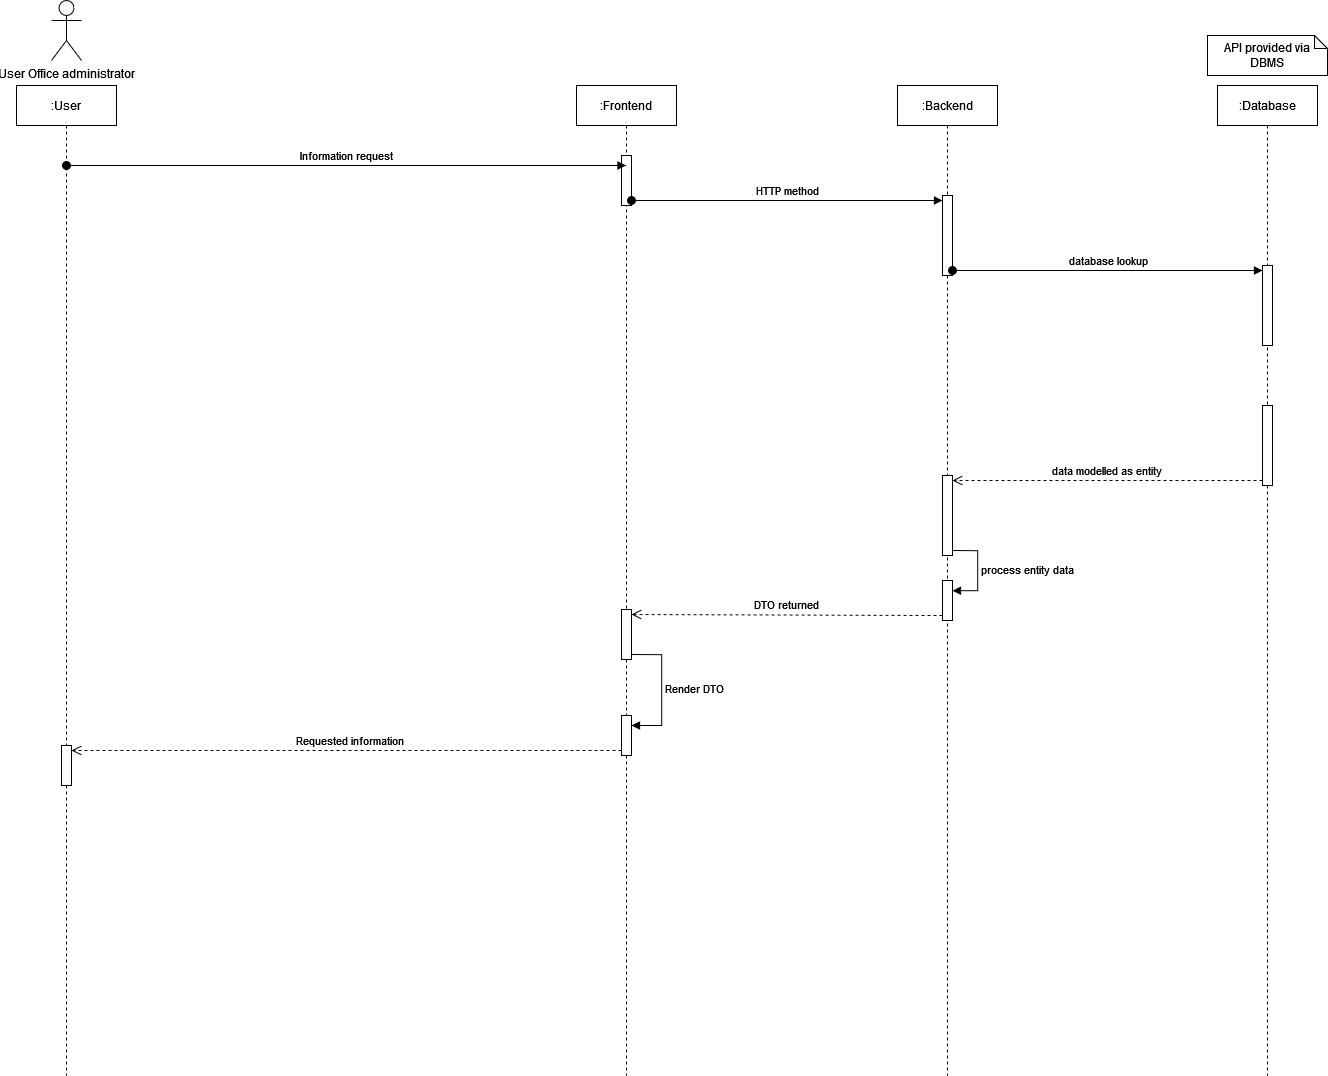

The diagram above was exported from draw.io. Its source (the exported page's mxGraphModel, read from the mxfile embedded in the PNG):
<mxGraphModel dx="4200" dy="2540" grid="1" gridSize="10" guides="1" tooltips="1" connect="1" arrows="1" fold="1" page="1" pageScale="1" pageWidth="827" pageHeight="1169" math="0" shadow="0">
  <root>
    <mxCell id="0" />
    <mxCell id="1" parent="0" />
    <mxCell id="_jY-3LNy4RUWNeAtwR_9-7" value=":Frontend" style="shape=umlLifeline;perimeter=lifelinePerimeter;whiteSpace=wrap;html=1;container=1;dropTarget=0;collapsible=0;recursiveResize=0;outlineConnect=0;portConstraint=eastwest;newEdgeStyle={&quot;curved&quot;:0,&quot;rounded&quot;:0};" vertex="1" parent="1">
      <mxGeometry x="600" y="120" width="100" height="990" as="geometry" />
    </mxCell>
    <mxCell id="_jY-3LNy4RUWNeAtwR_9-13" value="" style="html=1;points=[[0,0,0,0,5],[0,1,0,0,-5],[1,0,0,0,5],[1,1,0,0,-5]];perimeter=orthogonalPerimeter;outlineConnect=0;targetShapes=umlLifeline;portConstraint=eastwest;newEdgeStyle={&quot;curved&quot;:0,&quot;rounded&quot;:0};" vertex="1" parent="_jY-3LNy4RUWNeAtwR_9-7">
      <mxGeometry x="45" y="70" width="10" height="50" as="geometry" />
    </mxCell>
    <mxCell id="_jY-3LNy4RUWNeAtwR_9-24" value="" style="html=1;points=[[0,0,0,0,5],[0,1,0,0,-5],[1,0,0,0,5],[1,1,0,0,-5]];perimeter=orthogonalPerimeter;outlineConnect=0;targetShapes=umlLifeline;portConstraint=eastwest;newEdgeStyle={&quot;curved&quot;:0,&quot;rounded&quot;:0};" vertex="1" parent="_jY-3LNy4RUWNeAtwR_9-7">
      <mxGeometry x="45" y="524" width="10" height="50" as="geometry" />
    </mxCell>
    <mxCell id="_jY-3LNy4RUWNeAtwR_9-29" value="" style="html=1;points=[[0,0,0,0,5],[0,1,0,0,-5],[1,0,0,0,5],[1,1,0,0,-5]];perimeter=orthogonalPerimeter;outlineConnect=0;targetShapes=umlLifeline;portConstraint=eastwest;newEdgeStyle={&quot;curved&quot;:0,&quot;rounded&quot;:0};" vertex="1" parent="_jY-3LNy4RUWNeAtwR_9-7">
      <mxGeometry x="45" y="630" width="10" height="40" as="geometry" />
    </mxCell>
    <mxCell id="_jY-3LNy4RUWNeAtwR_9-30" value="Render DTO" style="html=1;align=left;spacingLeft=2;endArrow=block;rounded=0;edgeStyle=orthogonalEdgeStyle;curved=0;rounded=0;exitX=1;exitY=1;exitDx=0;exitDy=-5;exitPerimeter=0;" edge="1" target="_jY-3LNy4RUWNeAtwR_9-29" parent="_jY-3LNy4RUWNeAtwR_9-7" source="_jY-3LNy4RUWNeAtwR_9-24">
      <mxGeometry relative="1" as="geometry">
        <mxPoint x="55" y="610" as="sourcePoint" />
        <Array as="points">
          <mxPoint x="85" y="569" />
          <mxPoint x="85" y="640" />
        </Array>
      </mxGeometry>
    </mxCell>
    <mxCell id="_jY-3LNy4RUWNeAtwR_9-8" value=":Backend" style="shape=umlLifeline;perimeter=lifelinePerimeter;whiteSpace=wrap;html=1;container=1;dropTarget=0;collapsible=0;recursiveResize=0;outlineConnect=0;portConstraint=eastwest;newEdgeStyle={&quot;curved&quot;:0,&quot;rounded&quot;:0};" vertex="1" parent="1">
      <mxGeometry x="921" y="120" width="100" height="990" as="geometry" />
    </mxCell>
    <mxCell id="_jY-3LNy4RUWNeAtwR_9-15" value="" style="html=1;points=[[0,0,0,0,5],[0,1,0,0,-5],[1,0,0,0,5],[1,1,0,0,-5]];perimeter=orthogonalPerimeter;outlineConnect=0;targetShapes=umlLifeline;portConstraint=eastwest;newEdgeStyle={&quot;curved&quot;:0,&quot;rounded&quot;:0};" vertex="1" parent="_jY-3LNy4RUWNeAtwR_9-8">
      <mxGeometry x="45" y="110" width="10" height="80" as="geometry" />
    </mxCell>
    <mxCell id="_jY-3LNy4RUWNeAtwR_9-22" value="" style="html=1;points=[[0,0,0,0,5],[0,1,0,0,-5],[1,0,0,0,5],[1,1,0,0,-5]];perimeter=orthogonalPerimeter;outlineConnect=0;targetShapes=umlLifeline;portConstraint=eastwest;newEdgeStyle={&quot;curved&quot;:0,&quot;rounded&quot;:0};" vertex="1" parent="_jY-3LNy4RUWNeAtwR_9-8">
      <mxGeometry x="45" y="390" width="10" height="80" as="geometry" />
    </mxCell>
    <mxCell id="_jY-3LNy4RUWNeAtwR_9-26" value="" style="html=1;points=[[0,0,0,0,5],[0,1,0,0,-5],[1,0,0,0,5],[1,1,0,0,-5]];perimeter=orthogonalPerimeter;outlineConnect=0;targetShapes=umlLifeline;portConstraint=eastwest;newEdgeStyle={&quot;curved&quot;:0,&quot;rounded&quot;:0};" vertex="1" parent="_jY-3LNy4RUWNeAtwR_9-8">
      <mxGeometry x="45" y="495" width="10" height="40" as="geometry" />
    </mxCell>
    <mxCell id="_jY-3LNy4RUWNeAtwR_9-27" value="process entity data" style="html=1;align=left;spacingLeft=2;endArrow=block;rounded=0;edgeStyle=orthogonalEdgeStyle;curved=0;rounded=0;exitX=1;exitY=1;exitDx=0;exitDy=-5;exitPerimeter=0;" edge="1" target="_jY-3LNy4RUWNeAtwR_9-26" parent="_jY-3LNy4RUWNeAtwR_9-8" source="_jY-3LNy4RUWNeAtwR_9-22">
      <mxGeometry relative="1" as="geometry">
        <mxPoint x="111" y="440" as="sourcePoint" />
        <Array as="points">
          <mxPoint x="80" y="465" />
          <mxPoint x="80" y="505" />
        </Array>
      </mxGeometry>
    </mxCell>
    <mxCell id="_jY-3LNy4RUWNeAtwR_9-9" value=":Database" style="shape=umlLifeline;perimeter=lifelinePerimeter;whiteSpace=wrap;html=1;container=1;dropTarget=0;collapsible=0;recursiveResize=0;outlineConnect=0;portConstraint=eastwest;newEdgeStyle={&quot;curved&quot;:0,&quot;rounded&quot;:0};" vertex="1" parent="1">
      <mxGeometry x="1241" y="120" width="100" height="990" as="geometry" />
    </mxCell>
    <mxCell id="_jY-3LNy4RUWNeAtwR_9-17" value="" style="html=1;points=[[0,0,0,0,5],[0,1,0,0,-5],[1,0,0,0,5],[1,1,0,0,-5]];perimeter=orthogonalPerimeter;outlineConnect=0;targetShapes=umlLifeline;portConstraint=eastwest;newEdgeStyle={&quot;curved&quot;:0,&quot;rounded&quot;:0};" vertex="1" parent="_jY-3LNy4RUWNeAtwR_9-9">
      <mxGeometry x="45" y="180" width="10" height="80" as="geometry" />
    </mxCell>
    <mxCell id="_jY-3LNy4RUWNeAtwR_9-21" value="" style="html=1;points=[[0,0,0,0,5],[0,1,0,0,-5],[1,0,0,0,5],[1,1,0,0,-5]];perimeter=orthogonalPerimeter;outlineConnect=0;targetShapes=umlLifeline;portConstraint=eastwest;newEdgeStyle={&quot;curved&quot;:0,&quot;rounded&quot;:0};" vertex="1" parent="_jY-3LNy4RUWNeAtwR_9-9">
      <mxGeometry x="45" y="320" width="10" height="80" as="geometry" />
    </mxCell>
    <mxCell id="_jY-3LNy4RUWNeAtwR_9-10" value=":User" style="shape=umlLifeline;perimeter=lifelinePerimeter;whiteSpace=wrap;html=1;container=1;dropTarget=0;collapsible=0;recursiveResize=0;outlineConnect=0;portConstraint=eastwest;newEdgeStyle={&quot;curved&quot;:0,&quot;rounded&quot;:0};" vertex="1" parent="1">
      <mxGeometry x="40" y="120" width="100" height="990" as="geometry" />
    </mxCell>
    <mxCell id="_jY-3LNy4RUWNeAtwR_9-11" value="User Office administrator" style="shape=umlActor;verticalLabelPosition=bottom;verticalAlign=top;html=1;" vertex="1" parent="1">
      <mxGeometry x="75" y="35" width="30" height="60" as="geometry" />
    </mxCell>
    <mxCell id="_jY-3LNy4RUWNeAtwR_9-12" value="API provided via DBMS" style="shape=note;whiteSpace=wrap;html=1;backgroundOutline=1;darkOpacity=0.05;size=13;" vertex="1" parent="1">
      <mxGeometry x="1231" y="70" width="120" height="40" as="geometry" />
    </mxCell>
    <mxCell id="_jY-3LNy4RUWNeAtwR_9-14" value="Information request" style="html=1;verticalAlign=bottom;startArrow=oval;startFill=1;endArrow=block;startSize=8;curved=0;rounded=0;" edge="1" parent="1" target="_jY-3LNy4RUWNeAtwR_9-7">
      <mxGeometry width="60" relative="1" as="geometry">
        <mxPoint x="90" y="200" as="sourcePoint" />
        <mxPoint x="150" y="200" as="targetPoint" />
      </mxGeometry>
    </mxCell>
    <mxCell id="_jY-3LNy4RUWNeAtwR_9-16" value="HTTP method" style="html=1;verticalAlign=bottom;startArrow=oval;startFill=1;endArrow=block;startSize=8;curved=0;rounded=0;exitX=1;exitY=1;exitDx=0;exitDy=-5;exitPerimeter=0;entryX=0;entryY=0;entryDx=0;entryDy=5;entryPerimeter=0;" edge="1" parent="1" source="_jY-3LNy4RUWNeAtwR_9-13" target="_jY-3LNy4RUWNeAtwR_9-15">
      <mxGeometry width="60" relative="1" as="geometry">
        <mxPoint x="660" y="240" as="sourcePoint" />
        <mxPoint x="280" y="250" as="targetPoint" />
      </mxGeometry>
    </mxCell>
    <mxCell id="_jY-3LNy4RUWNeAtwR_9-18" value="database lookup" style="html=1;verticalAlign=bottom;startArrow=oval;startFill=1;endArrow=block;startSize=8;curved=0;rounded=0;exitX=1;exitY=1;exitDx=0;exitDy=-5;exitPerimeter=0;entryX=0;entryY=0;entryDx=0;entryDy=5;entryPerimeter=0;" edge="1" parent="1" source="_jY-3LNy4RUWNeAtwR_9-15" target="_jY-3LNy4RUWNeAtwR_9-17">
      <mxGeometry width="60" relative="1" as="geometry">
        <mxPoint x="990" y="320" as="sourcePoint" />
        <mxPoint x="430" y="330" as="targetPoint" />
      </mxGeometry>
    </mxCell>
    <mxCell id="_jY-3LNy4RUWNeAtwR_9-23" value="data modelled as entity" style="html=1;verticalAlign=bottom;endArrow=open;dashed=1;endSize=8;curved=0;rounded=0;exitX=0;exitY=1;exitDx=0;exitDy=-5;exitPerimeter=0;entryX=1;entryY=0;entryDx=0;entryDy=5;entryPerimeter=0;" edge="1" parent="1" source="_jY-3LNy4RUWNeAtwR_9-21" target="_jY-3LNy4RUWNeAtwR_9-22">
      <mxGeometry relative="1" as="geometry">
        <mxPoint x="1230" y="530" as="sourcePoint" />
        <mxPoint x="450" y="540" as="targetPoint" />
      </mxGeometry>
    </mxCell>
    <mxCell id="_jY-3LNy4RUWNeAtwR_9-25" value="DTO returned" style="html=1;verticalAlign=bottom;endArrow=open;dashed=1;endSize=8;curved=0;rounded=0;exitX=0;exitY=1;exitDx=0;exitDy=-5;exitPerimeter=0;entryX=1;entryY=0;entryDx=0;entryDy=5;entryPerimeter=0;" edge="1" parent="1" source="_jY-3LNy4RUWNeAtwR_9-26" target="_jY-3LNy4RUWNeAtwR_9-24">
      <mxGeometry relative="1" as="geometry">
        <mxPoint x="370" y="620" as="sourcePoint" />
        <mxPoint x="290" y="620" as="targetPoint" />
      </mxGeometry>
    </mxCell>
    <mxCell id="_jY-3LNy4RUWNeAtwR_9-31" value="" style="html=1;points=[[0,0,0,0,5],[0,1,0,0,-5],[1,0,0,0,5],[1,1,0,0,-5]];perimeter=orthogonalPerimeter;outlineConnect=0;targetShapes=umlLifeline;portConstraint=eastwest;newEdgeStyle={&quot;curved&quot;:0,&quot;rounded&quot;:0};" vertex="1" parent="1">
      <mxGeometry x="85" y="780" width="10" height="40" as="geometry" />
    </mxCell>
    <mxCell id="_jY-3LNy4RUWNeAtwR_9-32" value="Requested information" style="html=1;verticalAlign=bottom;endArrow=open;dashed=1;endSize=8;curved=0;rounded=0;exitX=0;exitY=1;exitDx=0;exitDy=-5;exitPerimeter=0;entryX=1;entryY=0;entryDx=0;entryDy=5;entryPerimeter=0;" edge="1" parent="1" source="_jY-3LNy4RUWNeAtwR_9-29" target="_jY-3LNy4RUWNeAtwR_9-31">
      <mxGeometry x="-0.0038" relative="1" as="geometry">
        <mxPoint x="580" y="790" as="sourcePoint" />
        <mxPoint x="140" y="780" as="targetPoint" />
        <mxPoint as="offset" />
      </mxGeometry>
    </mxCell>
  </root>
</mxGraphModel>